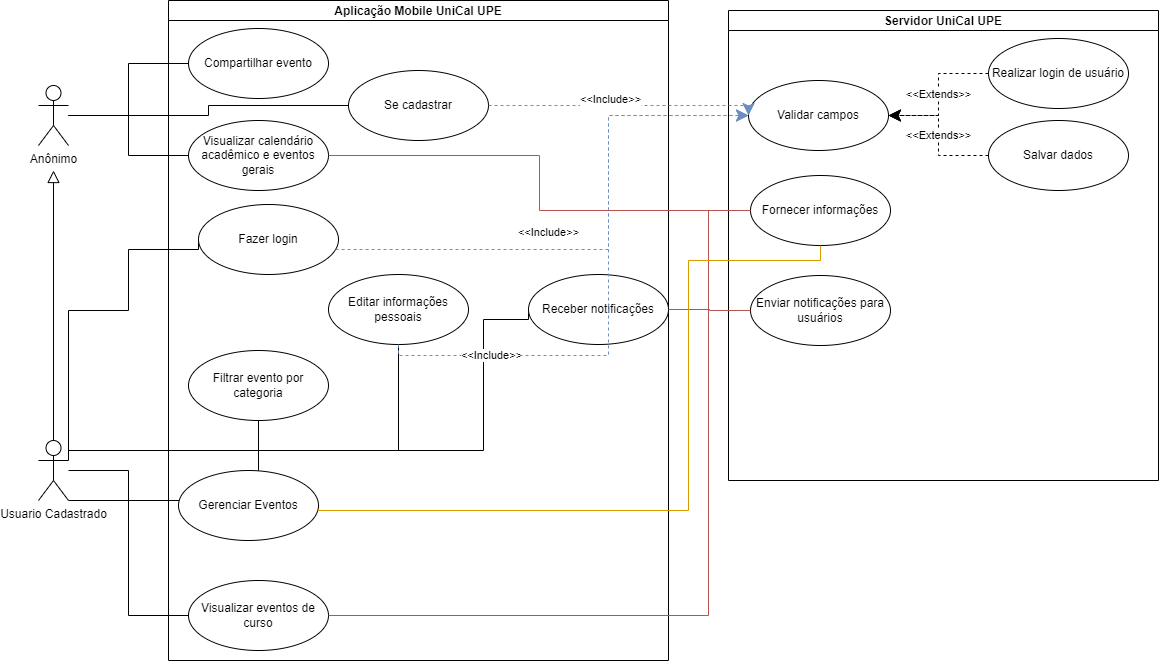

The diagram above was exported from draw.io. Its source (the exported page's mxGraphModel, read from the mxfile embedded in the PNG):
<mxGraphModel dx="1108" dy="393" grid="1" gridSize="10" guides="1" tooltips="1" connect="1" arrows="1" fold="1" page="1" pageScale="1" pageWidth="1169" pageHeight="827" math="0" shadow="0">
  <root>
    <mxCell id="0" />
    <mxCell id="1" parent="0" />
    <mxCell id="1bWQ9l6gfiXRc7jq3SV7-3" style="edgeStyle=orthogonalEdgeStyle;rounded=0;orthogonalLoop=1;jettySize=auto;html=1;endArrow=block;endFill=0;endSize=10;" parent="1" source="QoGV5v3HF-FSdBSdWemr-13" edge="1">
      <mxGeometry relative="1" as="geometry">
        <mxPoint x="155" y="180" as="targetPoint" />
      </mxGeometry>
    </mxCell>
    <mxCell id="RAjYvsIOM_hpil0gRG2Q-2" style="edgeStyle=orthogonalEdgeStyle;rounded=0;orthogonalLoop=1;jettySize=auto;html=1;endArrow=none;endFill=0;" parent="1" source="QoGV5v3HF-FSdBSdWemr-13" target="jHMdFJRjc_Qf7x7Vwp1c-3" edge="1">
      <mxGeometry relative="1" as="geometry">
        <Array as="points">
          <mxPoint x="360" y="510" />
        </Array>
      </mxGeometry>
    </mxCell>
    <mxCell id="RAjYvsIOM_hpil0gRG2Q-9" style="edgeStyle=orthogonalEdgeStyle;rounded=0;orthogonalLoop=1;jettySize=auto;html=1;entryX=0;entryY=0.5;entryDx=0;entryDy=0;endArrow=none;endFill=0;endSize=10;" parent="1" source="QoGV5v3HF-FSdBSdWemr-13" target="RAjYvsIOM_hpil0gRG2Q-8" edge="1">
      <mxGeometry relative="1" as="geometry" />
    </mxCell>
    <mxCell id="RAjYvsIOM_hpil0gRG2Q-12" style="edgeStyle=orthogonalEdgeStyle;rounded=0;orthogonalLoop=1;jettySize=auto;html=1;endArrow=none;endFill=0;endSize=10;entryX=0;entryY=0.5;entryDx=0;entryDy=0;exitX=1;exitY=0.3333333333333333;exitDx=0;exitDy=0;exitPerimeter=0;" parent="1" source="QoGV5v3HF-FSdBSdWemr-13" target="RAjYvsIOM_hpil0gRG2Q-13" edge="1">
      <mxGeometry relative="1" as="geometry">
        <mxPoint x="430" y="320" as="targetPoint" />
        <Array as="points">
          <mxPoint x="170" y="320" />
          <mxPoint x="230" y="320" />
          <mxPoint x="230" y="259" />
          <mxPoint x="300" y="259" />
        </Array>
      </mxGeometry>
    </mxCell>
    <mxCell id="RAjYvsIOM_hpil0gRG2Q-16" style="edgeStyle=orthogonalEdgeStyle;rounded=0;orthogonalLoop=1;jettySize=auto;html=1;endArrow=none;endFill=0;endSize=10;" parent="1" source="QoGV5v3HF-FSdBSdWemr-13" target="RAjYvsIOM_hpil0gRG2Q-15" edge="1">
      <mxGeometry relative="1" as="geometry">
        <Array as="points">
          <mxPoint x="500" y="460" />
        </Array>
      </mxGeometry>
    </mxCell>
    <mxCell id="RAjYvsIOM_hpil0gRG2Q-18" style="edgeStyle=orthogonalEdgeStyle;rounded=0;orthogonalLoop=1;jettySize=auto;html=1;entryX=0;entryY=0.5;entryDx=0;entryDy=0;endArrow=none;endFill=0;endSize=10;" parent="1" source="QoGV5v3HF-FSdBSdWemr-13" target="RAjYvsIOM_hpil0gRG2Q-17" edge="1">
      <mxGeometry relative="1" as="geometry">
        <Array as="points">
          <mxPoint x="585" y="460" />
          <mxPoint x="585" y="329" />
        </Array>
      </mxGeometry>
    </mxCell>
    <mxCell id="QoGV5v3HF-FSdBSdWemr-13" value="Usuario Cadastrado" style="shape=umlActor;verticalLabelPosition=bottom;verticalAlign=top;html=1;" parent="1" vertex="1">
      <mxGeometry x="140" y="450" width="30" height="60" as="geometry" />
    </mxCell>
    <mxCell id="RAjYvsIOM_hpil0gRG2Q-4" style="edgeStyle=orthogonalEdgeStyle;rounded=0;orthogonalLoop=1;jettySize=auto;html=1;endArrow=none;endFill=0;" parent="1" source="1bWQ9l6gfiXRc7jq3SV7-1" target="1bWQ9l6gfiXRc7jq3SV7-4" edge="1">
      <mxGeometry relative="1" as="geometry" />
    </mxCell>
    <mxCell id="RAjYvsIOM_hpil0gRG2Q-5" style="edgeStyle=orthogonalEdgeStyle;rounded=0;orthogonalLoop=1;jettySize=auto;html=1;endArrow=none;endFill=0;" parent="1" source="1bWQ9l6gfiXRc7jq3SV7-1" target="QoGV5v3HF-FSdBSdWemr-17" edge="1">
      <mxGeometry relative="1" as="geometry" />
    </mxCell>
    <mxCell id="RAjYvsIOM_hpil0gRG2Q-10" style="edgeStyle=orthogonalEdgeStyle;rounded=0;orthogonalLoop=1;jettySize=auto;html=1;endArrow=none;endFill=0;endSize=10;entryX=0;entryY=0.5;entryDx=0;entryDy=0;" parent="1" source="1bWQ9l6gfiXRc7jq3SV7-1" target="RAjYvsIOM_hpil0gRG2Q-11" edge="1">
      <mxGeometry relative="1" as="geometry">
        <mxPoint x="430" y="125" as="targetPoint" />
      </mxGeometry>
    </mxCell>
    <mxCell id="1bWQ9l6gfiXRc7jq3SV7-1" value="Anônimo" style="shape=umlActor;verticalLabelPosition=bottom;verticalAlign=top;html=1;" parent="1" vertex="1">
      <mxGeometry x="140" y="95" width="30" height="60" as="geometry" />
    </mxCell>
    <mxCell id="qHN8VpfZVsSAHYs6qD5t-1" value="Aplicação Mobile UniCal UPE" style="swimlane;startSize=20;" parent="1" vertex="1">
      <mxGeometry x="270" y="10" width="500" height="660" as="geometry">
        <mxRectangle x="230" y="50" width="50" height="40" as="alternateBounds" />
      </mxGeometry>
    </mxCell>
    <mxCell id="QoGV5v3HF-FSdBSdWemr-7" value="Gerenciar Eventos" style="ellipse;whiteSpace=wrap;html=1;" parent="qHN8VpfZVsSAHYs6qD5t-1" vertex="1">
      <mxGeometry x="10" y="470" width="140" height="70" as="geometry" />
    </mxCell>
    <mxCell id="1bWQ9l6gfiXRc7jq3SV7-4" value="Compartilhar evento" style="ellipse;whiteSpace=wrap;html=1;" parent="qHN8VpfZVsSAHYs6qD5t-1" vertex="1">
      <mxGeometry x="20" y="28" width="140" height="70" as="geometry" />
    </mxCell>
    <mxCell id="QoGV5v3HF-FSdBSdWemr-17" value="Visualizar calendário acadêmico e eventos gerais" style="ellipse;whiteSpace=wrap;html=1;" parent="qHN8VpfZVsSAHYs6qD5t-1" vertex="1">
      <mxGeometry x="20" y="120" width="140" height="70" as="geometry" />
    </mxCell>
    <mxCell id="RAjYvsIOM_hpil0gRG2Q-11" value="Se cadastrar" style="ellipse;whiteSpace=wrap;html=1;" parent="qHN8VpfZVsSAHYs6qD5t-1" vertex="1">
      <mxGeometry x="180" y="70" width="140" height="70" as="geometry" />
    </mxCell>
    <mxCell id="RAjYvsIOM_hpil0gRG2Q-8" value="Visualizar eventos de curso" style="ellipse;whiteSpace=wrap;html=1;" parent="qHN8VpfZVsSAHYs6qD5t-1" vertex="1">
      <mxGeometry x="20" y="580" width="140" height="70" as="geometry" />
    </mxCell>
    <mxCell id="RAjYvsIOM_hpil0gRG2Q-13" value="Fazer login" style="ellipse;whiteSpace=wrap;html=1;" parent="qHN8VpfZVsSAHYs6qD5t-1" vertex="1">
      <mxGeometry x="30" y="204" width="140" height="70" as="geometry" />
    </mxCell>
    <mxCell id="jHMdFJRjc_Qf7x7Vwp1c-3" value="Filtrar evento por categoria" style="ellipse;whiteSpace=wrap;html=1;" parent="qHN8VpfZVsSAHYs6qD5t-1" vertex="1">
      <mxGeometry x="20" y="350" width="140" height="70" as="geometry" />
    </mxCell>
    <mxCell id="RAjYvsIOM_hpil0gRG2Q-15" value="Editar informações pessoais" style="ellipse;whiteSpace=wrap;html=1;" parent="qHN8VpfZVsSAHYs6qD5t-1" vertex="1">
      <mxGeometry x="160" y="274" width="140" height="70" as="geometry" />
    </mxCell>
    <mxCell id="RAjYvsIOM_hpil0gRG2Q-17" value="Receber notificações" style="ellipse;whiteSpace=wrap;html=1;" parent="qHN8VpfZVsSAHYs6qD5t-1" vertex="1">
      <mxGeometry x="360" y="274" width="140" height="70" as="geometry" />
    </mxCell>
    <mxCell id="RAjYvsIOM_hpil0gRG2Q-49" value="&amp;lt;&amp;lt;Include&amp;gt;&amp;gt;" style="edgeLabel;html=1;align=center;verticalAlign=middle;resizable=0;points=[];" parent="qHN8VpfZVsSAHYs6qD5t-1" vertex="1" connectable="0">
      <mxGeometry x="460" y="200" as="geometry">
        <mxPoint x="-81" y="31" as="offset" />
      </mxGeometry>
    </mxCell>
    <mxCell id="RAjYvsIOM_hpil0gRG2Q-33" value="Servidor UniCal UPE" style="swimlane;startSize=20;" parent="1" vertex="1">
      <mxGeometry x="830" y="20" width="430" height="470" as="geometry">
        <mxRectangle x="230" y="50" width="50" height="40" as="alternateBounds" />
      </mxGeometry>
    </mxCell>
    <mxCell id="RAjYvsIOM_hpil0gRG2Q-40" value="Validar campos" style="ellipse;whiteSpace=wrap;html=1;" parent="RAjYvsIOM_hpil0gRG2Q-33" vertex="1">
      <mxGeometry x="20" y="70" width="140" height="70" as="geometry" />
    </mxCell>
    <mxCell id="RAjYvsIOM_hpil0gRG2Q-53" value="&amp;lt;&amp;lt;Extends&amp;gt;&amp;gt;" style="edgeStyle=orthogonalEdgeStyle;rounded=0;orthogonalLoop=1;jettySize=auto;html=1;entryX=1;entryY=0.5;entryDx=0;entryDy=0;dashed=1;endArrow=classic;endFill=1;endSize=10;" parent="RAjYvsIOM_hpil0gRG2Q-33" source="RAjYvsIOM_hpil0gRG2Q-52" target="RAjYvsIOM_hpil0gRG2Q-40" edge="1">
      <mxGeometry relative="1" as="geometry" />
    </mxCell>
    <mxCell id="RAjYvsIOM_hpil0gRG2Q-52" value="Realizar login de usuário" style="ellipse;whiteSpace=wrap;html=1;" parent="RAjYvsIOM_hpil0gRG2Q-33" vertex="1">
      <mxGeometry x="260" y="28" width="140" height="70" as="geometry" />
    </mxCell>
    <mxCell id="RAjYvsIOM_hpil0gRG2Q-55" value="&amp;lt;&amp;lt;Extends&amp;gt;&amp;gt;" style="edgeStyle=orthogonalEdgeStyle;rounded=0;orthogonalLoop=1;jettySize=auto;html=1;entryX=1;entryY=0.5;entryDx=0;entryDy=0;dashed=1;endArrow=classic;endFill=1;endSize=10;" parent="RAjYvsIOM_hpil0gRG2Q-33" source="RAjYvsIOM_hpil0gRG2Q-54" target="RAjYvsIOM_hpil0gRG2Q-40" edge="1">
      <mxGeometry relative="1" as="geometry" />
    </mxCell>
    <mxCell id="RAjYvsIOM_hpil0gRG2Q-54" value="Salvar dados" style="ellipse;whiteSpace=wrap;html=1;" parent="RAjYvsIOM_hpil0gRG2Q-33" vertex="1">
      <mxGeometry x="260" y="110" width="140" height="70" as="geometry" />
    </mxCell>
    <mxCell id="RAjYvsIOM_hpil0gRG2Q-58" value="Fornecer informações" style="ellipse;whiteSpace=wrap;html=1;" parent="RAjYvsIOM_hpil0gRG2Q-33" vertex="1">
      <mxGeometry x="22" y="165" width="140" height="70" as="geometry" />
    </mxCell>
    <mxCell id="RAjYvsIOM_hpil0gRG2Q-66" value="Enviar notificações para usuários" style="ellipse;whiteSpace=wrap;html=1;" parent="RAjYvsIOM_hpil0gRG2Q-33" vertex="1">
      <mxGeometry x="22" y="265" width="140" height="70" as="geometry" />
    </mxCell>
    <mxCell id="RAjYvsIOM_hpil0gRG2Q-46" style="edgeStyle=orthogonalEdgeStyle;rounded=0;orthogonalLoop=1;jettySize=auto;html=1;entryX=0;entryY=0.5;entryDx=0;entryDy=0;endArrow=classic;endFill=1;endSize=10;dashed=1;fillColor=#dae8fc;strokeColor=#6c8ebf;" parent="1" source="RAjYvsIOM_hpil0gRG2Q-11" target="RAjYvsIOM_hpil0gRG2Q-40" edge="1">
      <mxGeometry relative="1" as="geometry">
        <Array as="points">
          <mxPoint x="850" y="115" />
        </Array>
      </mxGeometry>
    </mxCell>
    <mxCell id="RAjYvsIOM_hpil0gRG2Q-47" value="&amp;lt;&amp;lt;Include&amp;gt;&amp;gt;" style="edgeLabel;html=1;align=center;verticalAlign=middle;resizable=0;points=[];" parent="RAjYvsIOM_hpil0gRG2Q-46" vertex="1" connectable="0">
      <mxGeometry x="-0.128" y="-1" relative="1" as="geometry">
        <mxPoint x="3" y="-8" as="offset" />
      </mxGeometry>
    </mxCell>
    <mxCell id="RAjYvsIOM_hpil0gRG2Q-48" style="edgeStyle=orthogonalEdgeStyle;rounded=0;orthogonalLoop=1;jettySize=auto;html=1;entryX=0;entryY=0.5;entryDx=0;entryDy=0;dashed=1;endArrow=classic;endFill=1;endSize=10;fillColor=#dae8fc;strokeColor=#6c8ebf;" parent="1" source="RAjYvsIOM_hpil0gRG2Q-13" target="RAjYvsIOM_hpil0gRG2Q-40" edge="1">
      <mxGeometry relative="1" as="geometry">
        <Array as="points">
          <mxPoint x="710" y="259" />
          <mxPoint x="710" y="125" />
        </Array>
      </mxGeometry>
    </mxCell>
    <mxCell id="RAjYvsIOM_hpil0gRG2Q-50" value="&amp;lt;&amp;lt;Include&amp;gt;&amp;gt;" style="edgeStyle=orthogonalEdgeStyle;rounded=0;orthogonalLoop=1;jettySize=auto;html=1;entryX=0;entryY=0.5;entryDx=0;entryDy=0;dashed=1;endArrow=classic;endFill=1;endSize=10;fillColor=#dae8fc;strokeColor=#6c8ebf;" parent="1" source="RAjYvsIOM_hpil0gRG2Q-15" target="RAjYvsIOM_hpil0gRG2Q-40" edge="1">
      <mxGeometry x="-0.6538" relative="1" as="geometry">
        <Array as="points">
          <mxPoint x="710" y="365" />
          <mxPoint x="710" y="125" />
        </Array>
        <mxPoint as="offset" />
      </mxGeometry>
    </mxCell>
    <mxCell id="RAjYvsIOM_hpil0gRG2Q-64" style="edgeStyle=orthogonalEdgeStyle;rounded=0;orthogonalLoop=1;jettySize=auto;html=1;entryX=1;entryY=0.5;entryDx=0;entryDy=0;endArrow=none;endFill=0;endSize=10;fillColor=#f8cecc;strokeColor=#b85450;" parent="1" source="RAjYvsIOM_hpil0gRG2Q-58" target="QoGV5v3HF-FSdBSdWemr-17" edge="1">
      <mxGeometry relative="1" as="geometry" />
    </mxCell>
    <mxCell id="RAjYvsIOM_hpil0gRG2Q-65" style="edgeStyle=orthogonalEdgeStyle;rounded=0;orthogonalLoop=1;jettySize=auto;html=1;endArrow=none;endFill=0;endSize=10;fillColor=#f8cecc;strokeColor=#b85450;" parent="1" source="RAjYvsIOM_hpil0gRG2Q-58" target="RAjYvsIOM_hpil0gRG2Q-8" edge="1">
      <mxGeometry relative="1" as="geometry">
        <Array as="points">
          <mxPoint x="810" y="220" />
          <mxPoint x="810" y="625" />
        </Array>
      </mxGeometry>
    </mxCell>
    <mxCell id="RAjYvsIOM_hpil0gRG2Q-67" style="edgeStyle=orthogonalEdgeStyle;rounded=0;orthogonalLoop=1;jettySize=auto;html=1;entryX=1;entryY=0.5;entryDx=0;entryDy=0;endArrow=none;endFill=0;endSize=10;fillColor=#f8cecc;strokeColor=#b85450;" parent="1" source="RAjYvsIOM_hpil0gRG2Q-66" target="RAjYvsIOM_hpil0gRG2Q-17" edge="1">
      <mxGeometry relative="1" as="geometry" />
    </mxCell>
    <mxCell id="RAjYvsIOM_hpil0gRG2Q-72" style="edgeStyle=orthogonalEdgeStyle;rounded=0;orthogonalLoop=1;jettySize=auto;html=1;entryX=0.5;entryY=1;entryDx=0;entryDy=0;endArrow=none;endFill=0;endSize=10;fillColor=#ffe6cc;strokeColor=#d79b00;" parent="1" source="QoGV5v3HF-FSdBSdWemr-7" target="RAjYvsIOM_hpil0gRG2Q-58" edge="1">
      <mxGeometry relative="1" as="geometry">
        <Array as="points">
          <mxPoint x="790" y="520" />
          <mxPoint x="790" y="270" />
          <mxPoint x="922" y="270" />
        </Array>
      </mxGeometry>
    </mxCell>
  </root>
</mxGraphModel>